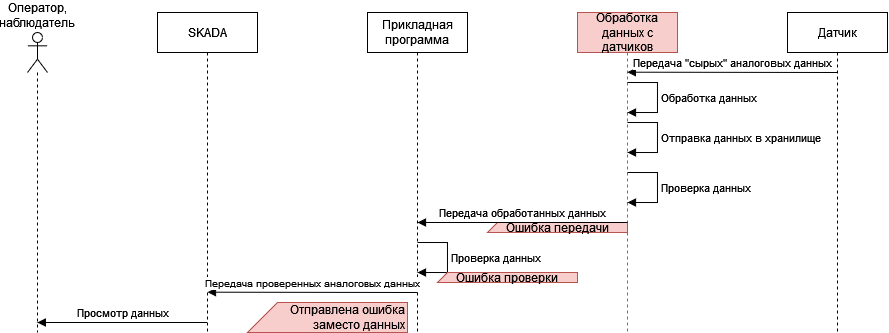

The diagram above was exported from draw.io. Its source (the exported page's mxGraphModel, read from the mxfile embedded in the PNG):
<mxGraphModel dx="989" dy="501" grid="1" gridSize="10" guides="0" tooltips="1" connect="0" arrows="0" fold="1" page="1" pageScale="1" pageWidth="827" pageHeight="1169" math="0" shadow="0">
  <root>
    <mxCell id="0" />
    <mxCell id="1" parent="0" />
    <mxCell id="5uExtcwuTKRLubbVqeAy-29" value="&lt;div&gt;Ошибка передачи&lt;/div&gt;" style="shape=card;whiteSpace=wrap;html=1;fillColor=#f8cecc;strokeColor=#b85450;" vertex="1" parent="1">
      <mxGeometry x="490" y="230" width="140" height="10" as="geometry" />
    </mxCell>
    <mxCell id="5uExtcwuTKRLubbVqeAy-16" value="Оператор, наблюдатель" style="shape=umlLifeline;perimeter=lifelinePerimeter;whiteSpace=wrap;html=1;container=1;dropTarget=0;collapsible=0;recursiveResize=0;outlineConnect=0;portConstraint=eastwest;newEdgeStyle={&quot;edgeStyle&quot;:&quot;elbowEdgeStyle&quot;,&quot;elbow&quot;:&quot;vertical&quot;,&quot;curved&quot;:0,&quot;rounded&quot;:0};participant=umlActor;labelPosition=center;verticalLabelPosition=top;align=center;verticalAlign=bottom;" vertex="1" parent="1">
      <mxGeometry x="30" y="40" width="20" height="300" as="geometry" />
    </mxCell>
    <mxCell id="5uExtcwuTKRLubbVqeAy-17" value="SKADA" style="shape=umlLifeline;perimeter=lifelinePerimeter;whiteSpace=wrap;html=1;container=1;dropTarget=0;collapsible=0;recursiveResize=0;outlineConnect=0;portConstraint=eastwest;newEdgeStyle={&quot;edgeStyle&quot;:&quot;elbowEdgeStyle&quot;,&quot;elbow&quot;:&quot;vertical&quot;,&quot;curved&quot;:0,&quot;rounded&quot;:0};" vertex="1" parent="1">
      <mxGeometry x="160" y="20" width="100" height="320" as="geometry" />
    </mxCell>
    <mxCell id="5uExtcwuTKRLubbVqeAy-18" value="Прикладная программа" style="shape=umlLifeline;perimeter=lifelinePerimeter;whiteSpace=wrap;html=1;container=1;dropTarget=0;collapsible=0;recursiveResize=0;outlineConnect=0;portConstraint=eastwest;newEdgeStyle={&quot;edgeStyle&quot;:&quot;elbowEdgeStyle&quot;,&quot;elbow&quot;:&quot;vertical&quot;,&quot;curved&quot;:0,&quot;rounded&quot;:0};" vertex="1" parent="1">
      <mxGeometry x="370" y="20" width="100" height="320" as="geometry" />
    </mxCell>
    <mxCell id="5uExtcwuTKRLubbVqeAy-19" value="Обработка данных с датчиков" style="shape=umlLifeline;perimeter=lifelinePerimeter;whiteSpace=wrap;html=1;container=1;dropTarget=0;collapsible=0;recursiveResize=0;outlineConnect=0;portConstraint=eastwest;newEdgeStyle={&quot;edgeStyle&quot;:&quot;elbowEdgeStyle&quot;,&quot;elbow&quot;:&quot;vertical&quot;,&quot;curved&quot;:0,&quot;rounded&quot;:0};fillColor=#f8cecc;strokeColor=#b85450;" vertex="1" parent="1">
      <mxGeometry x="580" y="20" width="100" height="320" as="geometry" />
    </mxCell>
    <mxCell id="5uExtcwuTKRLubbVqeAy-20" value="Датчик" style="shape=umlLifeline;perimeter=lifelinePerimeter;whiteSpace=wrap;html=1;container=1;dropTarget=0;collapsible=0;recursiveResize=0;outlineConnect=0;portConstraint=eastwest;newEdgeStyle={&quot;edgeStyle&quot;:&quot;elbowEdgeStyle&quot;,&quot;elbow&quot;:&quot;vertical&quot;,&quot;curved&quot;:0,&quot;rounded&quot;:0};" vertex="1" parent="1">
      <mxGeometry x="790" y="20" width="100" height="320" as="geometry" />
    </mxCell>
    <mxCell id="5uExtcwuTKRLubbVqeAy-21" value="Передача &quot;сырых&quot; аналоговых данных" style="html=1;verticalAlign=bottom;endArrow=block;edgeStyle=elbowEdgeStyle;elbow=vertical;curved=0;rounded=0;" edge="1" parent="1" target="5uExtcwuTKRLubbVqeAy-19">
      <mxGeometry width="80" relative="1" as="geometry">
        <mxPoint x="840" y="80" as="sourcePoint" />
        <mxPoint x="760" y="80" as="targetPoint" />
      </mxGeometry>
    </mxCell>
    <mxCell id="5uExtcwuTKRLubbVqeAy-22" value="Передача обработанных данных" style="html=1;verticalAlign=bottom;endArrow=block;edgeStyle=elbowEdgeStyle;elbow=vertical;curved=0;rounded=0;" edge="1" parent="1">
      <mxGeometry width="80" relative="1" as="geometry">
        <mxPoint x="630" y="230" as="sourcePoint" />
        <mxPoint x="420" y="230" as="targetPoint" />
        <Array as="points">
          <mxPoint x="520" y="230" />
        </Array>
      </mxGeometry>
    </mxCell>
    <mxCell id="5uExtcwuTKRLubbVqeAy-23" value="&lt;font style=&quot;font-size: 10px;&quot;&gt;Передача проверенных аналоговых данных&lt;/font&gt;" style="html=1;verticalAlign=bottom;endArrow=block;edgeStyle=elbowEdgeStyle;elbow=vertical;curved=0;rounded=0;" edge="1" parent="1">
      <mxGeometry width="80" relative="1" as="geometry">
        <mxPoint x="420" y="300" as="sourcePoint" />
        <mxPoint x="210" y="300" as="targetPoint" />
      </mxGeometry>
    </mxCell>
    <mxCell id="5uExtcwuTKRLubbVqeAy-24" value="Просмотр данных" style="html=1;verticalAlign=bottom;endArrow=block;edgeStyle=elbowEdgeStyle;elbow=vertical;curved=0;rounded=0;" edge="1" parent="1" source="5uExtcwuTKRLubbVqeAy-17" target="5uExtcwuTKRLubbVqeAy-16">
      <mxGeometry width="80" relative="1" as="geometry">
        <mxPoint x="210" y="240" as="sourcePoint" />
        <mxPoint x="130" y="200" as="targetPoint" />
        <Array as="points">
          <mxPoint x="130" y="330" />
          <mxPoint x="160" y="320" />
          <mxPoint x="90" y="240" />
        </Array>
      </mxGeometry>
    </mxCell>
    <mxCell id="5uExtcwuTKRLubbVqeAy-25" value="Обработка данных" style="html=1;align=left;spacingLeft=2;endArrow=block;rounded=0;edgeStyle=orthogonalEdgeStyle;curved=0;rounded=0;" edge="1" parent="1">
      <mxGeometry relative="1" as="geometry">
        <mxPoint x="630" y="90" as="sourcePoint" />
        <Array as="points">
          <mxPoint x="660" y="120" />
        </Array>
        <mxPoint x="630" y="120" as="targetPoint" />
      </mxGeometry>
    </mxCell>
    <mxCell id="5uExtcwuTKRLubbVqeAy-26" value="Отправка данных в хранилище" style="html=1;align=left;spacingLeft=2;endArrow=block;rounded=0;edgeStyle=orthogonalEdgeStyle;curved=0;rounded=0;" edge="1" parent="1">
      <mxGeometry relative="1" as="geometry">
        <mxPoint x="630" y="130" as="sourcePoint" />
        <Array as="points">
          <mxPoint x="660" y="160" />
        </Array>
        <mxPoint x="630" y="160" as="targetPoint" />
      </mxGeometry>
    </mxCell>
    <mxCell id="5uExtcwuTKRLubbVqeAy-27" value="Проверка данных" style="html=1;align=left;spacingLeft=2;endArrow=block;rounded=0;edgeStyle=orthogonalEdgeStyle;curved=0;rounded=0;" edge="1" parent="1">
      <mxGeometry relative="1" as="geometry">
        <mxPoint x="630" y="180" as="sourcePoint" />
        <Array as="points">
          <mxPoint x="660" y="180" />
          <mxPoint x="660" y="210" />
        </Array>
        <mxPoint x="630" y="210" as="targetPoint" />
      </mxGeometry>
    </mxCell>
    <mxCell id="5uExtcwuTKRLubbVqeAy-28" value="Проверка данных" style="html=1;align=left;spacingLeft=2;endArrow=block;rounded=0;edgeStyle=orthogonalEdgeStyle;curved=0;rounded=0;" edge="1" parent="1">
      <mxGeometry relative="1" as="geometry">
        <mxPoint x="420" y="250" as="sourcePoint" />
        <Array as="points">
          <mxPoint x="450" y="250" />
          <mxPoint x="450" y="280" />
        </Array>
        <mxPoint x="420" y="280" as="targetPoint" />
      </mxGeometry>
    </mxCell>
    <mxCell id="5uExtcwuTKRLubbVqeAy-30" value="Ошибка проверки" style="shape=card;whiteSpace=wrap;html=1;fillColor=#f8cecc;strokeColor=#b85450;" vertex="1" parent="1">
      <mxGeometry x="440" y="280" width="140" height="10" as="geometry" />
    </mxCell>
    <mxCell id="5uExtcwuTKRLubbVqeAy-31" value="Отправлена ошибка заместо данных" style="shape=card;whiteSpace=wrap;html=1;fillColor=#f8cecc;strokeColor=#b85450;align=right;" vertex="1" parent="1">
      <mxGeometry x="250" y="310" width="160" height="30" as="geometry" />
    </mxCell>
  </root>
</mxGraphModel>